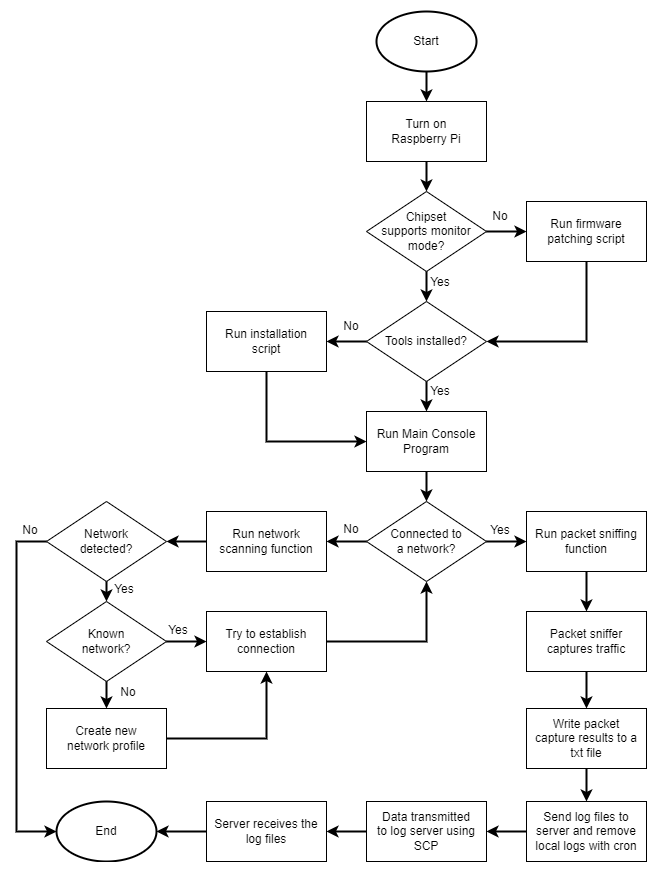

The diagram above was exported from draw.io. Its source (the exported page's mxGraphModel, read from the mxfile embedded in the PNG):
<mxGraphModel dx="1050" dy="1641" grid="1" gridSize="10" guides="1" tooltips="1" connect="1" arrows="1" fold="1" page="1" pageScale="1" pageWidth="850" pageHeight="1100" math="0" shadow="0">
  <root>
    <mxCell id="0" />
    <mxCell id="1" parent="0" />
    <mxCell id="Z1zG1CRCHGHScai_Fe8r-1" value="Turn on &lt;br&gt;Raspberry Pi" style="rounded=0;whiteSpace=wrap;html=1;" vertex="1" parent="1">
      <mxGeometry x="1210" y="-380" width="120" height="60" as="geometry" />
    </mxCell>
    <mxCell id="Z1zG1CRCHGHScai_Fe8r-2" value="Start" style="strokeWidth=2;html=1;shape=mxgraph.flowchart.start_1;whiteSpace=wrap;" vertex="1" parent="1">
      <mxGeometry x="1220" y="-470" width="100" height="60" as="geometry" />
    </mxCell>
    <mxCell id="Z1zG1CRCHGHScai_Fe8r-3" value="" style="endArrow=classic;html=1;rounded=0;exitX=0.5;exitY=1;exitDx=0;exitDy=0;strokeWidth=2;exitPerimeter=0;entryX=0.5;entryY=0;entryDx=0;entryDy=0;" edge="1" parent="1" source="Z1zG1CRCHGHScai_Fe8r-2" target="Z1zG1CRCHGHScai_Fe8r-1">
      <mxGeometry width="50" height="50" relative="1" as="geometry">
        <mxPoint x="1281" y="-210" as="sourcePoint" />
        <mxPoint x="1391" y="-320" as="targetPoint" />
      </mxGeometry>
    </mxCell>
    <mxCell id="Z1zG1CRCHGHScai_Fe8r-4" value="Run Main Console Program" style="rounded=0;whiteSpace=wrap;html=1;" vertex="1" parent="1">
      <mxGeometry x="1210" y="-70" width="120" height="60" as="geometry" />
    </mxCell>
    <mxCell id="Z1zG1CRCHGHScai_Fe8r-5" value="Connected to &lt;br&gt;a network?" style="rhombus;whiteSpace=wrap;html=1;" vertex="1" parent="1">
      <mxGeometry x="1210" y="20" width="120" height="80" as="geometry" />
    </mxCell>
    <mxCell id="Z1zG1CRCHGHScai_Fe8r-6" value="" style="endArrow=classic;html=1;rounded=0;strokeWidth=2;entryX=0.5;entryY=0;entryDx=0;entryDy=0;exitX=0.5;exitY=1;exitDx=0;exitDy=0;" edge="1" parent="1" source="Z1zG1CRCHGHScai_Fe8r-4" target="Z1zG1CRCHGHScai_Fe8r-5">
      <mxGeometry width="50" height="50" relative="1" as="geometry">
        <mxPoint x="420" as="sourcePoint" />
        <mxPoint x="420" y="40" as="targetPoint" />
      </mxGeometry>
    </mxCell>
    <mxCell id="Z1zG1CRCHGHScai_Fe8r-7" value="Run packet sniffing function" style="rounded=0;whiteSpace=wrap;html=1;" vertex="1" parent="1">
      <mxGeometry x="1370" y="30" width="120" height="60" as="geometry" />
    </mxCell>
    <mxCell id="Z1zG1CRCHGHScai_Fe8r-8" value="Yes" style="text;html=1;strokeColor=none;fillColor=none;align=center;verticalAlign=middle;whiteSpace=wrap;rounded=0;" vertex="1" parent="1">
      <mxGeometry x="1314" y="34" width="60" height="30" as="geometry" />
    </mxCell>
    <mxCell id="Z1zG1CRCHGHScai_Fe8r-9" value="" style="endArrow=classic;html=1;rounded=0;entryX=0;entryY=0.5;entryDx=0;entryDy=0;strokeWidth=2;exitX=1;exitY=0.5;exitDx=0;exitDy=0;" edge="1" parent="1" source="Z1zG1CRCHGHScai_Fe8r-5" target="Z1zG1CRCHGHScai_Fe8r-7">
      <mxGeometry width="50" height="50" relative="1" as="geometry">
        <mxPoint x="1370" y="150" as="sourcePoint" />
        <mxPoint x="420" y="130" as="targetPoint" />
      </mxGeometry>
    </mxCell>
    <mxCell id="Z1zG1CRCHGHScai_Fe8r-10" value="Run network scanning function" style="rounded=0;whiteSpace=wrap;html=1;" vertex="1" parent="1">
      <mxGeometry x="1050" y="30" width="120" height="60" as="geometry" />
    </mxCell>
    <mxCell id="Z1zG1CRCHGHScai_Fe8r-11" value="" style="endArrow=classic;html=1;rounded=0;strokeWidth=2;entryX=1;entryY=0.5;entryDx=0;entryDy=0;exitX=0;exitY=0.5;exitDx=0;exitDy=0;" edge="1" parent="1" source="Z1zG1CRCHGHScai_Fe8r-5" target="Z1zG1CRCHGHScai_Fe8r-10">
      <mxGeometry width="50" height="50" relative="1" as="geometry">
        <mxPoint x="1280" as="sourcePoint" />
        <mxPoint x="1280" y="30" as="targetPoint" />
      </mxGeometry>
    </mxCell>
    <mxCell id="Z1zG1CRCHGHScai_Fe8r-12" value="No" style="text;html=1;strokeColor=none;fillColor=none;align=center;verticalAlign=middle;whiteSpace=wrap;rounded=0;" vertex="1" parent="1">
      <mxGeometry x="1165" y="33" width="60" height="30" as="geometry" />
    </mxCell>
    <mxCell id="Z1zG1CRCHGHScai_Fe8r-13" value="Network &lt;br&gt;detected?" style="rhombus;whiteSpace=wrap;html=1;" vertex="1" parent="1">
      <mxGeometry x="890" y="20" width="120" height="80" as="geometry" />
    </mxCell>
    <mxCell id="Z1zG1CRCHGHScai_Fe8r-14" value="" style="endArrow=classic;html=1;rounded=0;strokeWidth=2;entryX=1;entryY=0.5;entryDx=0;entryDy=0;exitX=0;exitY=0.5;exitDx=0;exitDy=0;" edge="1" parent="1" source="Z1zG1CRCHGHScai_Fe8r-10" target="Z1zG1CRCHGHScai_Fe8r-13">
      <mxGeometry width="50" height="50" relative="1" as="geometry">
        <mxPoint x="1280" as="sourcePoint" />
        <mxPoint x="1280" y="30" as="targetPoint" />
      </mxGeometry>
    </mxCell>
    <mxCell id="Z1zG1CRCHGHScai_Fe8r-15" value="End" style="strokeWidth=2;html=1;shape=mxgraph.flowchart.start_1;whiteSpace=wrap;" vertex="1" parent="1">
      <mxGeometry x="900" y="320" width="100" height="60" as="geometry" />
    </mxCell>
    <mxCell id="Z1zG1CRCHGHScai_Fe8r-16" value="" style="endArrow=classic;html=1;rounded=0;strokeWidth=2;entryX=0;entryY=0.5;entryDx=0;entryDy=0;exitX=0;exitY=0.5;exitDx=0;exitDy=0;entryPerimeter=0;" edge="1" parent="1" source="Z1zG1CRCHGHScai_Fe8r-13" target="Z1zG1CRCHGHScai_Fe8r-15">
      <mxGeometry width="50" height="50" relative="1" as="geometry">
        <mxPoint x="1060" y="70" as="sourcePoint" />
        <mxPoint x="1020" y="70" as="targetPoint" />
        <Array as="points">
          <mxPoint x="860" y="60" />
          <mxPoint x="860" y="350" />
        </Array>
      </mxGeometry>
    </mxCell>
    <mxCell id="Z1zG1CRCHGHScai_Fe8r-17" value="No" style="text;html=1;strokeColor=none;fillColor=none;align=center;verticalAlign=middle;whiteSpace=wrap;rounded=0;" vertex="1" parent="1">
      <mxGeometry x="844" y="34" width="60" height="30" as="geometry" />
    </mxCell>
    <mxCell id="Z1zG1CRCHGHScai_Fe8r-18" value="Create new &lt;br&gt;network profile" style="rounded=0;whiteSpace=wrap;html=1;" vertex="1" parent="1">
      <mxGeometry x="890" y="227" width="120" height="60" as="geometry" />
    </mxCell>
    <mxCell id="Z1zG1CRCHGHScai_Fe8r-19" value="" style="endArrow=classic;html=1;rounded=0;strokeWidth=2;exitX=0.5;exitY=1;exitDx=0;exitDy=0;entryX=0.5;entryY=0;entryDx=0;entryDy=0;" edge="1" parent="1" source="Z1zG1CRCHGHScai_Fe8r-13" target="Z1zG1CRCHGHScai_Fe8r-20">
      <mxGeometry width="50" height="50" relative="1" as="geometry">
        <mxPoint x="1060" y="70" as="sourcePoint" />
        <mxPoint x="1010" y="130" as="targetPoint" />
      </mxGeometry>
    </mxCell>
    <mxCell id="Z1zG1CRCHGHScai_Fe8r-20" value="Known &lt;br&gt;network?" style="rhombus;whiteSpace=wrap;html=1;" vertex="1" parent="1">
      <mxGeometry x="890" y="120" width="120" height="80" as="geometry" />
    </mxCell>
    <mxCell id="Z1zG1CRCHGHScai_Fe8r-21" value="Try to establish connection" style="rounded=0;whiteSpace=wrap;html=1;" vertex="1" parent="1">
      <mxGeometry x="1050" y="130" width="120" height="60" as="geometry" />
    </mxCell>
    <mxCell id="Z1zG1CRCHGHScai_Fe8r-22" value="" style="endArrow=classic;html=1;rounded=0;strokeWidth=2;entryX=0.5;entryY=0;entryDx=0;entryDy=0;exitX=0.5;exitY=1;exitDx=0;exitDy=0;" edge="1" parent="1" source="Z1zG1CRCHGHScai_Fe8r-20" target="Z1zG1CRCHGHScai_Fe8r-18">
      <mxGeometry width="50" height="50" relative="1" as="geometry">
        <mxPoint x="980" y="209" as="sourcePoint" />
        <mxPoint x="960" y="130" as="targetPoint" />
      </mxGeometry>
    </mxCell>
    <mxCell id="Z1zG1CRCHGHScai_Fe8r-23" value="" style="endArrow=classic;html=1;rounded=0;strokeWidth=2;entryX=0;entryY=0.5;entryDx=0;entryDy=0;exitX=1;exitY=0.5;exitDx=0;exitDy=0;" edge="1" parent="1" source="Z1zG1CRCHGHScai_Fe8r-20" target="Z1zG1CRCHGHScai_Fe8r-21">
      <mxGeometry width="50" height="50" relative="1" as="geometry">
        <mxPoint x="960" y="210" as="sourcePoint" />
        <mxPoint x="960" y="249" as="targetPoint" />
      </mxGeometry>
    </mxCell>
    <mxCell id="Z1zG1CRCHGHScai_Fe8r-24" value="" style="endArrow=classic;html=1;rounded=0;strokeWidth=2;entryX=0.5;entryY=1;entryDx=0;entryDy=0;exitX=1;exitY=0.5;exitDx=0;exitDy=0;" edge="1" parent="1" source="Z1zG1CRCHGHScai_Fe8r-18" target="Z1zG1CRCHGHScai_Fe8r-21">
      <mxGeometry width="50" height="50" relative="1" as="geometry">
        <mxPoint x="960" y="210" as="sourcePoint" />
        <mxPoint x="960" y="249" as="targetPoint" />
        <Array as="points">
          <mxPoint x="1110" y="257" />
        </Array>
      </mxGeometry>
    </mxCell>
    <mxCell id="Z1zG1CRCHGHScai_Fe8r-25" value="" style="endArrow=classic;html=1;rounded=0;strokeWidth=2;entryX=0.5;entryY=1;entryDx=0;entryDy=0;exitX=1;exitY=0.5;exitDx=0;exitDy=0;" edge="1" parent="1" source="Z1zG1CRCHGHScai_Fe8r-21" target="Z1zG1CRCHGHScai_Fe8r-5">
      <mxGeometry width="50" height="50" relative="1" as="geometry">
        <mxPoint x="1020" y="181" as="sourcePoint" />
        <mxPoint x="1060" y="181" as="targetPoint" />
        <Array as="points">
          <mxPoint x="1270" y="160" />
        </Array>
      </mxGeometry>
    </mxCell>
    <mxCell id="Z1zG1CRCHGHScai_Fe8r-26" value="Yes" style="text;html=1;strokeColor=none;fillColor=none;align=center;verticalAlign=middle;whiteSpace=wrap;rounded=0;" vertex="1" parent="1">
      <mxGeometry x="938" y="93" width="60" height="30" as="geometry" />
    </mxCell>
    <mxCell id="Z1zG1CRCHGHScai_Fe8r-27" value="Yes" style="text;html=1;strokeColor=none;fillColor=none;align=center;verticalAlign=middle;whiteSpace=wrap;rounded=0;" vertex="1" parent="1">
      <mxGeometry x="992" y="134" width="60" height="30" as="geometry" />
    </mxCell>
    <mxCell id="Z1zG1CRCHGHScai_Fe8r-28" value="No" style="text;html=1;strokeColor=none;fillColor=none;align=center;verticalAlign=middle;whiteSpace=wrap;rounded=0;" vertex="1" parent="1">
      <mxGeometry x="942" y="196" width="60" height="30" as="geometry" />
    </mxCell>
    <mxCell id="Z1zG1CRCHGHScai_Fe8r-29" value="Packet sniffer captures traffic" style="rounded=0;whiteSpace=wrap;html=1;" vertex="1" parent="1">
      <mxGeometry x="1370" y="130" width="120" height="60" as="geometry" />
    </mxCell>
    <mxCell id="Z1zG1CRCHGHScai_Fe8r-30" value="" style="endArrow=classic;html=1;rounded=0;exitX=0.5;exitY=1;exitDx=0;exitDy=0;strokeWidth=2;entryX=0.5;entryY=0;entryDx=0;entryDy=0;" edge="1" parent="1" source="Z1zG1CRCHGHScai_Fe8r-7" target="Z1zG1CRCHGHScai_Fe8r-29">
      <mxGeometry width="50" height="50" relative="1" as="geometry">
        <mxPoint x="1280" y="-90" as="sourcePoint" />
        <mxPoint x="1280" y="-60" as="targetPoint" />
      </mxGeometry>
    </mxCell>
    <mxCell id="Z1zG1CRCHGHScai_Fe8r-31" value="Write packet &lt;br&gt;capture results to a txt file" style="rounded=0;whiteSpace=wrap;html=1;" vertex="1" parent="1">
      <mxGeometry x="1370" y="227" width="120" height="60" as="geometry" />
    </mxCell>
    <mxCell id="Z1zG1CRCHGHScai_Fe8r-32" value="" style="endArrow=classic;html=1;rounded=0;strokeWidth=2;entryX=0.5;entryY=0;entryDx=0;entryDy=0;exitX=0.5;exitY=1;exitDx=0;exitDy=0;" edge="1" parent="1" source="Z1zG1CRCHGHScai_Fe8r-29" target="Z1zG1CRCHGHScai_Fe8r-31">
      <mxGeometry width="50" height="50" relative="1" as="geometry">
        <mxPoint x="1450" y="220" as="sourcePoint" />
        <mxPoint x="1440" y="150" as="targetPoint" />
      </mxGeometry>
    </mxCell>
    <mxCell id="Z1zG1CRCHGHScai_Fe8r-33" value="Send log files to server and remove local logs with cron" style="rounded=0;whiteSpace=wrap;html=1;" vertex="1" parent="1">
      <mxGeometry x="1370" y="320" width="120" height="60" as="geometry" />
    </mxCell>
    <mxCell id="Z1zG1CRCHGHScai_Fe8r-34" value="Data transmitted &lt;br&gt;to log server using SCP" style="rounded=0;whiteSpace=wrap;html=1;" vertex="1" parent="1">
      <mxGeometry x="1210" y="320" width="120" height="60" as="geometry" />
    </mxCell>
    <mxCell id="Z1zG1CRCHGHScai_Fe8r-35" value="" style="endArrow=classic;html=1;rounded=0;strokeWidth=2;entryX=0.5;entryY=0;entryDx=0;entryDy=0;exitX=0.5;exitY=1;exitDx=0;exitDy=0;" edge="1" parent="1" source="Z1zG1CRCHGHScai_Fe8r-31" target="Z1zG1CRCHGHScai_Fe8r-33">
      <mxGeometry width="50" height="50" relative="1" as="geometry">
        <mxPoint x="1380" y="367" as="sourcePoint" />
        <mxPoint x="1430" y="327" as="targetPoint" />
      </mxGeometry>
    </mxCell>
    <mxCell id="Z1zG1CRCHGHScai_Fe8r-36" value="" style="endArrow=classic;html=1;rounded=0;strokeWidth=2;entryX=1;entryY=0.5;entryDx=0;entryDy=0;exitX=0;exitY=0.5;exitDx=0;exitDy=0;" edge="1" parent="1" source="Z1zG1CRCHGHScai_Fe8r-33" target="Z1zG1CRCHGHScai_Fe8r-34">
      <mxGeometry width="50" height="50" relative="1" as="geometry">
        <mxPoint x="1470" y="510" as="sourcePoint" />
        <mxPoint x="1440" y="440" as="targetPoint" />
      </mxGeometry>
    </mxCell>
    <mxCell id="Z1zG1CRCHGHScai_Fe8r-37" value="Server receives the log files" style="rounded=0;whiteSpace=wrap;html=1;" vertex="1" parent="1">
      <mxGeometry x="1050" y="320" width="120" height="60" as="geometry" />
    </mxCell>
    <mxCell id="Z1zG1CRCHGHScai_Fe8r-38" value="" style="endArrow=classic;html=1;rounded=0;strokeWidth=2;entryX=1;entryY=0.5;entryDx=0;entryDy=0;entryPerimeter=0;exitX=0;exitY=0.5;exitDx=0;exitDy=0;" edge="1" parent="1" source="Z1zG1CRCHGHScai_Fe8r-37" target="Z1zG1CRCHGHScai_Fe8r-15">
      <mxGeometry width="50" height="50" relative="1" as="geometry">
        <mxPoint x="1180" y="420" as="sourcePoint" />
        <mxPoint x="1440" y="530" as="targetPoint" />
      </mxGeometry>
    </mxCell>
    <mxCell id="Z1zG1CRCHGHScai_Fe8r-39" value="Tools installed?" style="rhombus;whiteSpace=wrap;html=1;" vertex="1" parent="1">
      <mxGeometry x="1210" y="-180" width="120" height="80" as="geometry" />
    </mxCell>
    <mxCell id="Z1zG1CRCHGHScai_Fe8r-40" value="" style="endArrow=classic;html=1;rounded=0;exitX=0.5;exitY=1;exitDx=0;exitDy=0;strokeWidth=2;entryX=0.5;entryY=0;entryDx=0;entryDy=0;" edge="1" parent="1" source="Z1zG1CRCHGHScai_Fe8r-39" target="Z1zG1CRCHGHScai_Fe8r-4">
      <mxGeometry width="50" height="50" relative="1" as="geometry">
        <mxPoint x="1070" y="-300" as="sourcePoint" />
        <mxPoint x="1070" y="-270" as="targetPoint" />
      </mxGeometry>
    </mxCell>
    <mxCell id="Z1zG1CRCHGHScai_Fe8r-41" value="Chipset &lt;br&gt;supports monitor mode?" style="rhombus;whiteSpace=wrap;html=1;" vertex="1" parent="1">
      <mxGeometry x="1210" y="-290" width="120" height="80" as="geometry" />
    </mxCell>
    <mxCell id="Z1zG1CRCHGHScai_Fe8r-42" value="Run firmware patching script" style="rounded=0;whiteSpace=wrap;html=1;" vertex="1" parent="1">
      <mxGeometry x="1370" y="-280" width="120" height="60" as="geometry" />
    </mxCell>
    <mxCell id="Z1zG1CRCHGHScai_Fe8r-43" value="Run installation &lt;br&gt;script" style="rounded=0;whiteSpace=wrap;html=1;" vertex="1" parent="1">
      <mxGeometry x="1050" y="-170" width="120" height="60" as="geometry" />
    </mxCell>
    <mxCell id="Z1zG1CRCHGHScai_Fe8r-44" value="" style="endArrow=classic;html=1;rounded=0;exitX=0;exitY=0.5;exitDx=0;exitDy=0;strokeWidth=2;entryX=1;entryY=0.5;entryDx=0;entryDy=0;" edge="1" parent="1" source="Z1zG1CRCHGHScai_Fe8r-39" target="Z1zG1CRCHGHScai_Fe8r-43">
      <mxGeometry width="50" height="50" relative="1" as="geometry">
        <mxPoint x="1280" y="-90" as="sourcePoint" />
        <mxPoint x="1280" y="-60" as="targetPoint" />
      </mxGeometry>
    </mxCell>
    <mxCell id="Z1zG1CRCHGHScai_Fe8r-45" value="No" style="text;html=1;strokeColor=none;fillColor=none;align=center;verticalAlign=middle;whiteSpace=wrap;rounded=0;" vertex="1" parent="1">
      <mxGeometry x="1165" y="-170" width="60" height="30" as="geometry" />
    </mxCell>
    <mxCell id="Z1zG1CRCHGHScai_Fe8r-46" value="Yes" style="text;html=1;strokeColor=none;fillColor=none;align=center;verticalAlign=middle;whiteSpace=wrap;rounded=0;" vertex="1" parent="1">
      <mxGeometry x="1254" y="-105" width="60" height="30" as="geometry" />
    </mxCell>
    <mxCell id="Z1zG1CRCHGHScai_Fe8r-47" value="" style="endArrow=classic;html=1;rounded=0;strokeWidth=2;entryX=0;entryY=0.5;entryDx=0;entryDy=0;exitX=0.5;exitY=1;exitDx=0;exitDy=0;" edge="1" parent="1" source="Z1zG1CRCHGHScai_Fe8r-43" target="Z1zG1CRCHGHScai_Fe8r-4">
      <mxGeometry width="50" height="50" relative="1" as="geometry">
        <mxPoint x="1280" as="sourcePoint" />
        <mxPoint x="1280" y="30" as="targetPoint" />
        <Array as="points">
          <mxPoint x="1110" y="-40" />
        </Array>
      </mxGeometry>
    </mxCell>
    <mxCell id="Z1zG1CRCHGHScai_Fe8r-48" value="" style="endArrow=classic;html=1;rounded=0;strokeWidth=2;exitX=0.5;exitY=1;exitDx=0;exitDy=0;entryX=0.5;entryY=0;entryDx=0;entryDy=0;" edge="1" parent="1" source="Z1zG1CRCHGHScai_Fe8r-41" target="Z1zG1CRCHGHScai_Fe8r-39">
      <mxGeometry width="50" height="50" relative="1" as="geometry">
        <mxPoint x="1280" as="sourcePoint" />
        <mxPoint x="1380" y="-190" as="targetPoint" />
      </mxGeometry>
    </mxCell>
    <mxCell id="Z1zG1CRCHGHScai_Fe8r-49" value="" style="endArrow=classic;html=1;rounded=0;strokeWidth=2;entryX=0;entryY=0.5;entryDx=0;entryDy=0;exitX=1;exitY=0.5;exitDx=0;exitDy=0;" edge="1" parent="1" source="Z1zG1CRCHGHScai_Fe8r-41" target="Z1zG1CRCHGHScai_Fe8r-42">
      <mxGeometry width="50" height="50" relative="1" as="geometry">
        <mxPoint x="1290" y="10" as="sourcePoint" />
        <mxPoint x="1290" y="40" as="targetPoint" />
      </mxGeometry>
    </mxCell>
    <mxCell id="Z1zG1CRCHGHScai_Fe8r-50" value="" style="endArrow=classic;html=1;rounded=0;strokeWidth=2;entryX=1;entryY=0.5;entryDx=0;entryDy=0;exitX=0.5;exitY=1;exitDx=0;exitDy=0;" edge="1" parent="1" source="Z1zG1CRCHGHScai_Fe8r-42" target="Z1zG1CRCHGHScai_Fe8r-39">
      <mxGeometry width="50" height="50" relative="1" as="geometry">
        <mxPoint x="1300" y="20" as="sourcePoint" />
        <mxPoint x="1300" y="50" as="targetPoint" />
        <Array as="points">
          <mxPoint x="1430" y="-140" />
        </Array>
      </mxGeometry>
    </mxCell>
    <mxCell id="Z1zG1CRCHGHScai_Fe8r-51" value="Yes" style="text;html=1;strokeColor=none;fillColor=none;align=center;verticalAlign=middle;whiteSpace=wrap;rounded=0;" vertex="1" parent="1">
      <mxGeometry x="1254" y="-214" width="60" height="30" as="geometry" />
    </mxCell>
    <mxCell id="Z1zG1CRCHGHScai_Fe8r-52" value="No" style="text;html=1;strokeColor=none;fillColor=none;align=center;verticalAlign=middle;whiteSpace=wrap;rounded=0;" vertex="1" parent="1">
      <mxGeometry x="1314" y="-280" width="60" height="30" as="geometry" />
    </mxCell>
    <mxCell id="Z1zG1CRCHGHScai_Fe8r-53" value="" style="endArrow=classic;html=1;rounded=0;strokeWidth=2;exitX=0.5;exitY=1;exitDx=0;exitDy=0;entryX=0.5;entryY=0;entryDx=0;entryDy=0;" edge="1" parent="1" source="Z1zG1CRCHGHScai_Fe8r-1" target="Z1zG1CRCHGHScai_Fe8r-41">
      <mxGeometry width="50" height="50" relative="1" as="geometry">
        <mxPoint x="1280" as="sourcePoint" />
        <mxPoint x="1310" y="-300" as="targetPoint" />
      </mxGeometry>
    </mxCell>
    <mxCell id="Z1zG1CRCHGHScai_Fe8r-54" value="" style="endArrow=classic;html=1;rounded=0;strokeWidth=2;entryX=1;entryY=0.5;entryDx=0;entryDy=0;exitX=0;exitY=0.5;exitDx=0;exitDy=0;" edge="1" parent="1" source="Z1zG1CRCHGHScai_Fe8r-34" target="Z1zG1CRCHGHScai_Fe8r-37">
      <mxGeometry width="50" height="50" relative="1" as="geometry">
        <mxPoint x="1380" y="450" as="sourcePoint" />
        <mxPoint x="1340" y="450" as="targetPoint" />
      </mxGeometry>
    </mxCell>
  </root>
</mxGraphModel>